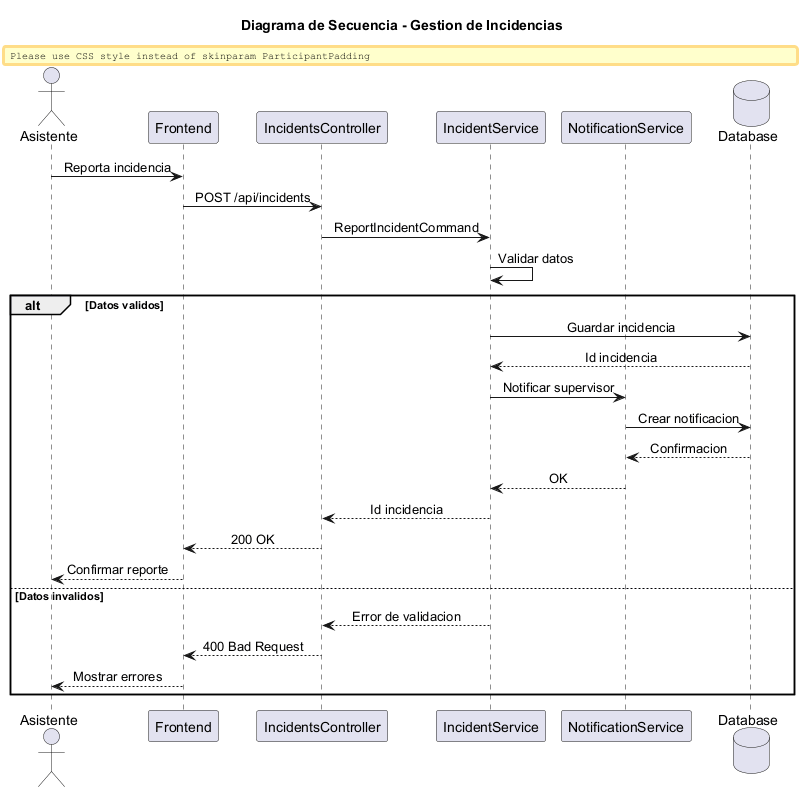

The diagram above was rendered by PlantUML. Its source (embedded in the PNG):
@startuml
title Diagrama de Secuencia - Gestion de Incidencias
skinparam shadowing false
skinparam responseMessageBelowArrow true
skinparam sequenceMessageAlign center
skinparam ParticipantPadding 18

actor Asistente
participant Frontend
participant IncidentsController
participant IncidentService
participant NotificationService
database Database

Asistente -> Frontend : Reporta incidencia
Frontend -> IncidentsController : POST /api/incidents
IncidentsController -> IncidentService : ReportIncidentCommand
IncidentService -> IncidentService : Validar datos

alt Datos validos
    IncidentService -> Database : Guardar incidencia
    Database --> IncidentService : Id incidencia
    IncidentService -> NotificationService : Notificar supervisor
    NotificationService -> Database : Crear notificacion
    Database --> NotificationService : Confirmacion
    NotificationService --> IncidentService : OK
    IncidentService --> IncidentsController : Id incidencia
    IncidentsController --> Frontend : 200 OK
    Frontend --> Asistente : Confirmar reporte
else Datos invalidos
    IncidentService --> IncidentsController : Error de validacion
    IncidentsController --> Frontend : 400 Bad Request
    Frontend --> Asistente : Mostrar errores
end
@enduml